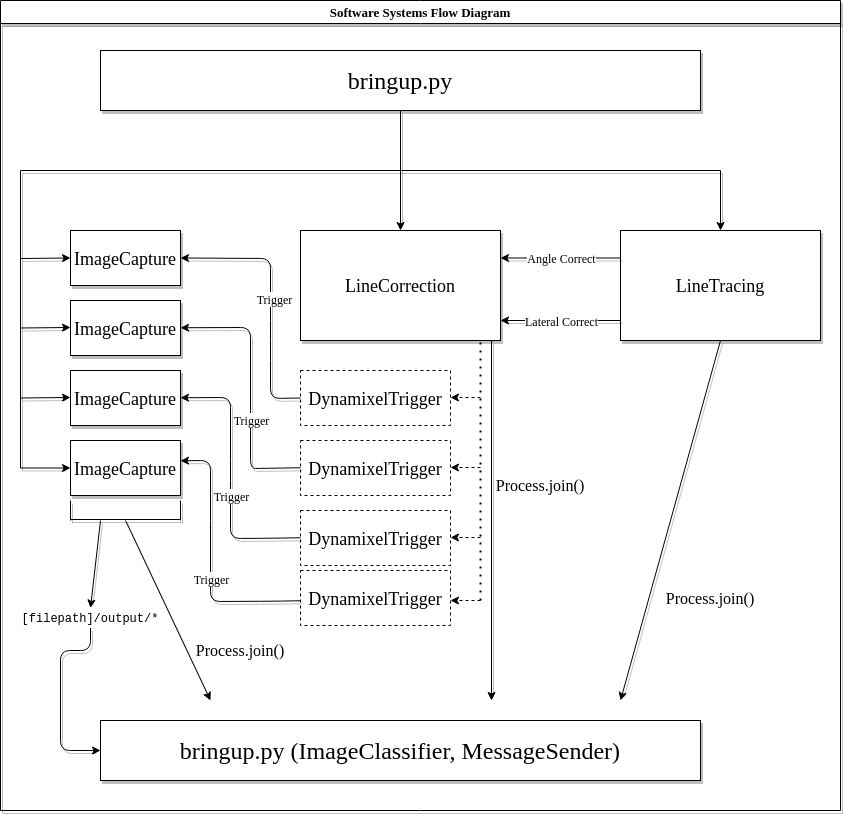

The diagram above was exported from draw.io. Its source (the exported page's mxGraphModel, read from the mxfile embedded in the PNG):
<mxGraphModel dx="1357" dy="807" grid="1" gridSize="10" guides="1" tooltips="1" connect="1" arrows="1" fold="1" page="1" pageScale="1" pageWidth="850" pageHeight="1100" math="0" shadow="0">
  <root>
    <mxCell id="0" />
    <mxCell id="1" parent="0" />
    <mxCell id="ynkqz_lX01QSGdM1yCPl-14" style="edgeStyle=orthogonalEdgeStyle;rounded=0;orthogonalLoop=1;jettySize=auto;html=1;entryX=0;entryY=0.5;entryDx=0;entryDy=0;shadow=1;" edge="1" parent="1" source="ynkqz_lX01QSGdM1yCPl-1" target="ynkqz_lX01QSGdM1yCPl-8">
      <mxGeometry relative="1" as="geometry">
        <Array as="points">
          <mxPoint x="410" y="200" />
          <mxPoint x="30" y="200" />
          <mxPoint x="30" y="498" />
        </Array>
      </mxGeometry>
    </mxCell>
    <mxCell id="ynkqz_lX01QSGdM1yCPl-1" value="&lt;font style=&quot;font-size: 24px&quot; face=&quot;Times New Roman&quot;&gt;bringup.py&lt;/font&gt;" style="rounded=0;whiteSpace=wrap;html=1;glass=0;sketch=0;shadow=1;" vertex="1" parent="1">
      <mxGeometry x="110" y="80" width="600" height="60" as="geometry" />
    </mxCell>
    <mxCell id="ynkqz_lX01QSGdM1yCPl-2" value="&lt;font style=&quot;font-size: 18px&quot; face=&quot;Times New Roman&quot;&gt;LineCorrection&lt;/font&gt;" style="rounded=0;whiteSpace=wrap;html=1;shadow=1;" vertex="1" parent="1">
      <mxGeometry x="310" y="260" width="200" height="110" as="geometry" />
    </mxCell>
    <mxCell id="ynkqz_lX01QSGdM1yCPl-4" value="&lt;font style=&quot;font-size: 18px&quot; face=&quot;Times New Roman&quot;&gt;ImageCapture&lt;/font&gt;" style="rounded=0;whiteSpace=wrap;html=1;shadow=1;" vertex="1" parent="1">
      <mxGeometry x="80" y="260" width="110" height="55" as="geometry" />
    </mxCell>
    <mxCell id="ynkqz_lX01QSGdM1yCPl-5" value="&lt;font style=&quot;font-size: 18px&quot; face=&quot;Times New Roman&quot;&gt;LineTracing&lt;/font&gt;" style="rounded=0;whiteSpace=wrap;html=1;shadow=1;" vertex="1" parent="1">
      <mxGeometry x="630" y="260" width="200" height="110" as="geometry" />
    </mxCell>
    <mxCell id="ynkqz_lX01QSGdM1yCPl-6" value="&lt;font style=&quot;font-size: 18px&quot; face=&quot;Times New Roman&quot;&gt;ImageCapture&lt;/font&gt;" style="rounded=0;whiteSpace=wrap;html=1;shadow=1;" vertex="1" parent="1">
      <mxGeometry x="80" y="330" width="110" height="55" as="geometry" />
    </mxCell>
    <mxCell id="ynkqz_lX01QSGdM1yCPl-7" value="&lt;font style=&quot;font-size: 18px&quot; face=&quot;Times New Roman&quot;&gt;ImageCapture&lt;/font&gt;" style="rounded=0;whiteSpace=wrap;html=1;shadow=1;" vertex="1" parent="1">
      <mxGeometry x="80" y="400" width="110" height="55" as="geometry" />
    </mxCell>
    <mxCell id="ynkqz_lX01QSGdM1yCPl-8" value="&lt;font style=&quot;font-size: 18px&quot; face=&quot;Times New Roman&quot;&gt;ImageCapture&lt;/font&gt;" style="rounded=0;whiteSpace=wrap;html=1;shadow=1;" vertex="1" parent="1">
      <mxGeometry x="80" y="470" width="110" height="55" as="geometry" />
    </mxCell>
    <mxCell id="ynkqz_lX01QSGdM1yCPl-15" value="" style="endArrow=classic;html=1;entryX=0;entryY=0.5;entryDx=0;entryDy=0;shadow=1;" edge="1" parent="1" target="ynkqz_lX01QSGdM1yCPl-4">
      <mxGeometry width="50" height="50" relative="1" as="geometry">
        <mxPoint x="30" y="288" as="sourcePoint" />
        <mxPoint x="440" y="360" as="targetPoint" />
        <Array as="points" />
      </mxGeometry>
    </mxCell>
    <mxCell id="ynkqz_lX01QSGdM1yCPl-16" value="" style="endArrow=classic;html=1;entryX=0;entryY=0.5;entryDx=0;entryDy=0;shadow=1;" edge="1" parent="1">
      <mxGeometry width="50" height="50" relative="1" as="geometry">
        <mxPoint x="30" y="357.5" as="sourcePoint" />
        <mxPoint x="80" y="357" as="targetPoint" />
        <Array as="points" />
      </mxGeometry>
    </mxCell>
    <mxCell id="ynkqz_lX01QSGdM1yCPl-17" value="" style="endArrow=classic;html=1;entryX=0;entryY=0.5;entryDx=0;entryDy=0;shadow=1;" edge="1" parent="1">
      <mxGeometry width="50" height="50" relative="1" as="geometry">
        <mxPoint x="30" y="427.5" as="sourcePoint" />
        <mxPoint x="80" y="427" as="targetPoint" />
        <Array as="points" />
      </mxGeometry>
    </mxCell>
    <mxCell id="ynkqz_lX01QSGdM1yCPl-18" value="" style="endArrow=classic;html=1;entryX=0.5;entryY=0;entryDx=0;entryDy=0;shadow=1;" edge="1" parent="1" target="ynkqz_lX01QSGdM1yCPl-2">
      <mxGeometry width="50" height="50" relative="1" as="geometry">
        <mxPoint x="410" y="200" as="sourcePoint" />
        <mxPoint x="520" y="180" as="targetPoint" />
      </mxGeometry>
    </mxCell>
    <mxCell id="ynkqz_lX01QSGdM1yCPl-20" value="" style="endArrow=none;html=1;rounded=0;shadow=1;" edge="1" parent="1">
      <mxGeometry width="50" height="50" relative="1" as="geometry">
        <mxPoint x="410" y="200" as="sourcePoint" />
        <mxPoint x="730" y="200" as="targetPoint" />
        <Array as="points" />
      </mxGeometry>
    </mxCell>
    <mxCell id="ynkqz_lX01QSGdM1yCPl-21" value="" style="endArrow=classic;html=1;entryX=0.5;entryY=0;entryDx=0;entryDy=0;shadow=1;" edge="1" parent="1" target="ynkqz_lX01QSGdM1yCPl-5">
      <mxGeometry width="50" height="50" relative="1" as="geometry">
        <mxPoint x="730" y="200" as="sourcePoint" />
        <mxPoint x="780" y="150" as="targetPoint" />
        <Array as="points" />
      </mxGeometry>
    </mxCell>
    <mxCell id="ynkqz_lX01QSGdM1yCPl-22" value="&lt;font style=&quot;font-size: 18px&quot; face=&quot;Times New Roman&quot;&gt;DynamixelTrigger&lt;/font&gt;" style="rounded=0;whiteSpace=wrap;html=1;dashed=1;" vertex="1" parent="1">
      <mxGeometry x="310" y="400" width="150" height="55" as="geometry" />
    </mxCell>
    <mxCell id="ynkqz_lX01QSGdM1yCPl-25" value="&lt;font style=&quot;font-size: 18px&quot; face=&quot;Times New Roman&quot;&gt;DynamixelTrigger&lt;/font&gt;" style="rounded=0;whiteSpace=wrap;html=1;dashed=1;" vertex="1" parent="1">
      <mxGeometry x="310" y="470" width="150" height="55" as="geometry" />
    </mxCell>
    <mxCell id="ynkqz_lX01QSGdM1yCPl-26" value="&lt;font style=&quot;font-size: 18px&quot; face=&quot;Times New Roman&quot;&gt;DynamixelTrigger&lt;/font&gt;" style="rounded=0;whiteSpace=wrap;html=1;dashed=1;" vertex="1" parent="1">
      <mxGeometry x="310" y="600" width="150" height="55" as="geometry" />
    </mxCell>
    <mxCell id="ynkqz_lX01QSGdM1yCPl-27" value="&lt;font style=&quot;font-size: 18px&quot; face=&quot;Times New Roman&quot;&gt;DynamixelTrigger&lt;/font&gt;" style="rounded=0;whiteSpace=wrap;html=1;dashed=1;" vertex="1" parent="1">
      <mxGeometry x="310" y="540" width="150" height="55" as="geometry" />
    </mxCell>
    <mxCell id="ynkqz_lX01QSGdM1yCPl-28" value="" style="endArrow=none;dashed=1;html=1;dashPattern=1 3;strokeWidth=2;entryX=0.9;entryY=1.018;entryDx=0;entryDy=0;entryPerimeter=0;" edge="1" parent="1" target="ynkqz_lX01QSGdM1yCPl-2">
      <mxGeometry width="50" height="50" relative="1" as="geometry">
        <mxPoint x="490" y="630" as="sourcePoint" />
        <mxPoint x="500" y="400" as="targetPoint" />
        <Array as="points">
          <mxPoint x="490" y="540" />
          <mxPoint x="490" y="440" />
        </Array>
      </mxGeometry>
    </mxCell>
    <mxCell id="ynkqz_lX01QSGdM1yCPl-29" value="" style="endArrow=classic;html=1;dashed=1;" edge="1" parent="1">
      <mxGeometry width="50" height="50" relative="1" as="geometry">
        <mxPoint x="490" y="427" as="sourcePoint" />
        <mxPoint x="460" y="427" as="targetPoint" />
      </mxGeometry>
    </mxCell>
    <mxCell id="ynkqz_lX01QSGdM1yCPl-30" value="" style="endArrow=classic;html=1;dashed=1;" edge="1" parent="1">
      <mxGeometry width="50" height="50" relative="1" as="geometry">
        <mxPoint x="490" y="497" as="sourcePoint" />
        <mxPoint x="460" y="497" as="targetPoint" />
      </mxGeometry>
    </mxCell>
    <mxCell id="ynkqz_lX01QSGdM1yCPl-31" value="" style="endArrow=classic;html=1;dashed=1;" edge="1" parent="1">
      <mxGeometry width="50" height="50" relative="1" as="geometry">
        <mxPoint x="490" y="567" as="sourcePoint" />
        <mxPoint x="460" y="567" as="targetPoint" />
      </mxGeometry>
    </mxCell>
    <mxCell id="ynkqz_lX01QSGdM1yCPl-32" value="" style="endArrow=classic;html=1;dashed=1;" edge="1" parent="1">
      <mxGeometry width="50" height="50" relative="1" as="geometry">
        <mxPoint x="490" y="630" as="sourcePoint" />
        <mxPoint x="460" y="630" as="targetPoint" />
      </mxGeometry>
    </mxCell>
    <mxCell id="ynkqz_lX01QSGdM1yCPl-37" value="" style="endArrow=none;html=1;shadow=1;" edge="1" parent="1">
      <mxGeometry width="50" height="50" relative="1" as="geometry">
        <mxPoint x="80" y="550" as="sourcePoint" />
        <mxPoint x="80" y="530" as="targetPoint" />
      </mxGeometry>
    </mxCell>
    <mxCell id="ynkqz_lX01QSGdM1yCPl-38" value="" style="endArrow=none;html=1;shadow=1;" edge="1" parent="1">
      <mxGeometry width="50" height="50" relative="1" as="geometry">
        <mxPoint x="80" y="549" as="sourcePoint" />
        <mxPoint x="190" y="549" as="targetPoint" />
      </mxGeometry>
    </mxCell>
    <mxCell id="ynkqz_lX01QSGdM1yCPl-39" value="" style="endArrow=none;html=1;shadow=1;" edge="1" parent="1">
      <mxGeometry width="50" height="50" relative="1" as="geometry">
        <mxPoint x="190" y="550" as="sourcePoint" />
        <mxPoint x="190" y="530" as="targetPoint" />
      </mxGeometry>
    </mxCell>
    <mxCell id="ynkqz_lX01QSGdM1yCPl-41" value="&lt;font style=&quot;font-size: 12px&quot; face=&quot;Courier New&quot;&gt;[filepath]/output/*&lt;/font&gt;" style="text;html=1;strokeColor=none;fillColor=none;align=center;verticalAlign=middle;whiteSpace=wrap;rounded=0;dashed=1;" vertex="1" parent="1">
      <mxGeometry x="80" y="637.5" width="40" height="20" as="geometry" />
    </mxCell>
    <mxCell id="ynkqz_lX01QSGdM1yCPl-48" value="" style="endArrow=classic;html=1;exitX=0;exitY=0.5;exitDx=0;exitDy=0;entryX=1;entryY=0.5;entryDx=0;entryDy=0;shadow=1;" edge="1" parent="1" source="ynkqz_lX01QSGdM1yCPl-22" target="ynkqz_lX01QSGdM1yCPl-4">
      <mxGeometry relative="1" as="geometry">
        <mxPoint x="210" y="330" as="sourcePoint" />
        <mxPoint x="310" y="330" as="targetPoint" />
        <Array as="points">
          <mxPoint x="280" y="428" />
          <mxPoint x="280" y="380" />
          <mxPoint x="280" y="340" />
          <mxPoint x="280" y="288" />
        </Array>
      </mxGeometry>
    </mxCell>
    <mxCell id="ynkqz_lX01QSGdM1yCPl-49" value="&lt;font style=&quot;font-size: 12px&quot; face=&quot;Times New Roman&quot;&gt;Trigger&lt;/font&gt;" style="edgeLabel;resizable=0;html=1;align=center;verticalAlign=middle;" connectable="0" vertex="1" parent="ynkqz_lX01QSGdM1yCPl-48">
      <mxGeometry relative="1" as="geometry">
        <mxPoint x="3" as="offset" />
      </mxGeometry>
    </mxCell>
    <mxCell id="ynkqz_lX01QSGdM1yCPl-50" value="" style="endArrow=classic;html=1;exitX=0;exitY=0.5;exitDx=0;exitDy=0;entryX=1;entryY=0.5;entryDx=0;entryDy=0;shadow=1;" edge="1" parent="1">
      <mxGeometry relative="1" as="geometry">
        <mxPoint x="310" y="497.25" as="sourcePoint" />
        <mxPoint x="190" y="357.25" as="targetPoint" />
        <Array as="points">
          <mxPoint x="280" y="497.75" />
          <mxPoint x="260" y="498" />
          <mxPoint x="260" y="450" />
          <mxPoint x="260" y="357" />
        </Array>
      </mxGeometry>
    </mxCell>
    <mxCell id="ynkqz_lX01QSGdM1yCPl-51" value="&lt;font style=&quot;font-size: 12px&quot; face=&quot;Times New Roman&quot;&gt;Trigger&lt;/font&gt;" style="edgeLabel;resizable=0;html=1;align=center;verticalAlign=middle;" connectable="0" vertex="1" parent="ynkqz_lX01QSGdM1yCPl-50">
      <mxGeometry relative="1" as="geometry">
        <mxPoint x="3.552713678800501e-15" y="32.989999999999995" as="offset" />
      </mxGeometry>
    </mxCell>
    <mxCell id="ynkqz_lX01QSGdM1yCPl-52" value="" style="endArrow=classic;html=1;exitX=0;exitY=0.5;exitDx=0;exitDy=0;entryX=1;entryY=0.5;entryDx=0;entryDy=0;shadow=1;" edge="1" parent="1">
      <mxGeometry relative="1" as="geometry">
        <mxPoint x="310" y="567.25" as="sourcePoint" />
        <mxPoint x="190" y="427.25" as="targetPoint" />
        <Array as="points">
          <mxPoint x="280" y="567.75" />
          <mxPoint x="240" y="568" />
          <mxPoint x="240" y="500" />
          <mxPoint x="240" y="427" />
        </Array>
      </mxGeometry>
    </mxCell>
    <mxCell id="ynkqz_lX01QSGdM1yCPl-53" value="&lt;font style=&quot;font-size: 12px&quot; face=&quot;Times New Roman&quot;&gt;Trigger&lt;/font&gt;" style="edgeLabel;resizable=0;html=1;align=center;verticalAlign=middle;" connectable="0" vertex="1" parent="ynkqz_lX01QSGdM1yCPl-52">
      <mxGeometry relative="1" as="geometry">
        <mxPoint y="17.999999999999993" as="offset" />
      </mxGeometry>
    </mxCell>
    <mxCell id="ynkqz_lX01QSGdM1yCPl-57" value="" style="endArrow=classic;html=1;exitX=0;exitY=0.5;exitDx=0;exitDy=0;entryX=1;entryY=0.5;entryDx=0;entryDy=0;shadow=1;" edge="1" parent="1">
      <mxGeometry relative="1" as="geometry">
        <mxPoint x="310" y="630.25" as="sourcePoint" />
        <mxPoint x="190" y="490.25" as="targetPoint" />
        <Array as="points">
          <mxPoint x="280" y="630.75" />
          <mxPoint x="220" y="631" />
          <mxPoint x="220" y="560" />
          <mxPoint x="220" y="490" />
        </Array>
      </mxGeometry>
    </mxCell>
    <mxCell id="ynkqz_lX01QSGdM1yCPl-58" value="&lt;font style=&quot;font-size: 12px&quot; face=&quot;Times New Roman&quot;&gt;Trigger&lt;/font&gt;" style="edgeLabel;resizable=0;html=1;align=center;verticalAlign=middle;" connectable="0" vertex="1" parent="ynkqz_lX01QSGdM1yCPl-57">
      <mxGeometry relative="1" as="geometry">
        <mxPoint y="17.999999999999993" as="offset" />
      </mxGeometry>
    </mxCell>
    <mxCell id="ynkqz_lX01QSGdM1yCPl-61" value="" style="endArrow=classic;html=1;exitX=0;exitY=0.25;exitDx=0;exitDy=0;entryX=1;entryY=0.25;entryDx=0;entryDy=0;shadow=1;" edge="1" parent="1" source="ynkqz_lX01QSGdM1yCPl-5" target="ynkqz_lX01QSGdM1yCPl-2">
      <mxGeometry relative="1" as="geometry">
        <mxPoint x="520" y="220" as="sourcePoint" />
        <mxPoint x="620" y="220" as="targetPoint" />
      </mxGeometry>
    </mxCell>
    <mxCell id="ynkqz_lX01QSGdM1yCPl-62" value="&lt;font style=&quot;font-size: 12px&quot; face=&quot;Times New Roman&quot;&gt;Angle Correct&lt;/font&gt;" style="edgeLabel;resizable=0;html=1;align=center;verticalAlign=middle;" connectable="0" vertex="1" parent="ynkqz_lX01QSGdM1yCPl-61">
      <mxGeometry relative="1" as="geometry" />
    </mxCell>
    <mxCell id="ynkqz_lX01QSGdM1yCPl-63" value="" style="endArrow=classic;html=1;exitX=0;exitY=0.25;exitDx=0;exitDy=0;entryX=1;entryY=0.25;entryDx=0;entryDy=0;shadow=1;" edge="1" parent="1">
      <mxGeometry relative="1" as="geometry">
        <mxPoint x="630" y="350" as="sourcePoint" />
        <mxPoint x="510" y="350" as="targetPoint" />
      </mxGeometry>
    </mxCell>
    <mxCell id="ynkqz_lX01QSGdM1yCPl-64" value="&lt;font style=&quot;font-size: 12px&quot; face=&quot;Times New Roman&quot;&gt;Lateral Correct&lt;/font&gt;" style="edgeLabel;resizable=0;html=1;align=center;verticalAlign=middle;" connectable="0" vertex="1" parent="ynkqz_lX01QSGdM1yCPl-63">
      <mxGeometry relative="1" as="geometry" />
    </mxCell>
    <mxCell id="ynkqz_lX01QSGdM1yCPl-67" value="&lt;font style=&quot;font-size: 24px&quot; face=&quot;Times New Roman&quot;&gt;bringup.py (ImageClassifier, MessageSender)&lt;br&gt;&lt;/font&gt;" style="rounded=0;whiteSpace=wrap;html=1;glass=0;sketch=0;shadow=1;" vertex="1" parent="1">
      <mxGeometry x="110" y="750" width="600" height="60" as="geometry" />
    </mxCell>
    <mxCell id="ynkqz_lX01QSGdM1yCPl-68" value="" style="endArrow=classic;html=1;shadow=1;" edge="1" parent="1">
      <mxGeometry width="50" height="50" relative="1" as="geometry">
        <mxPoint x="135" y="550" as="sourcePoint" />
        <mxPoint x="220" y="730" as="targetPoint" />
      </mxGeometry>
    </mxCell>
    <mxCell id="ynkqz_lX01QSGdM1yCPl-71" value="" style="endArrow=classic;html=1;shadow=1;" edge="1" parent="1">
      <mxGeometry width="50" height="50" relative="1" as="geometry">
        <mxPoint x="501" y="370" as="sourcePoint" />
        <mxPoint x="501" y="730" as="targetPoint" />
      </mxGeometry>
    </mxCell>
    <mxCell id="ynkqz_lX01QSGdM1yCPl-72" value="" style="endArrow=classic;html=1;exitX=0.5;exitY=1;exitDx=0;exitDy=0;shadow=1;" edge="1" parent="1" source="ynkqz_lX01QSGdM1yCPl-5">
      <mxGeometry width="50" height="50" relative="1" as="geometry">
        <mxPoint x="740" y="500" as="sourcePoint" />
        <mxPoint x="630" y="730" as="targetPoint" />
      </mxGeometry>
    </mxCell>
    <mxCell id="ynkqz_lX01QSGdM1yCPl-73" value="&lt;font style=&quot;font-size: 16px&quot; face=&quot;Times New Roman&quot;&gt;Process.join()&lt;/font&gt;" style="text;html=1;strokeColor=none;fillColor=none;align=center;verticalAlign=middle;whiteSpace=wrap;rounded=0;glass=0;sketch=0;" vertex="1" parent="1">
      <mxGeometry x="230" y="670" width="40" height="20" as="geometry" />
    </mxCell>
    <mxCell id="ynkqz_lX01QSGdM1yCPl-76" value="&lt;font style=&quot;font-size: 16px&quot; face=&quot;Times New Roman&quot;&gt;Process.join()&lt;/font&gt;" style="text;html=1;strokeColor=none;fillColor=none;align=center;verticalAlign=middle;whiteSpace=wrap;rounded=0;glass=0;sketch=0;" vertex="1" parent="1">
      <mxGeometry x="530" y="505" width="40" height="20" as="geometry" />
    </mxCell>
    <mxCell id="ynkqz_lX01QSGdM1yCPl-77" value="&lt;font style=&quot;font-size: 16px&quot; face=&quot;Times New Roman&quot;&gt;Process.join()&lt;/font&gt;" style="text;html=1;strokeColor=none;fillColor=none;align=center;verticalAlign=middle;whiteSpace=wrap;rounded=0;glass=0;sketch=0;shadow=0;" vertex="1" parent="1">
      <mxGeometry x="700" y="617.5" width="40" height="20" as="geometry" />
    </mxCell>
    <mxCell id="ynkqz_lX01QSGdM1yCPl-90" value="" style="endArrow=classic;html=1;entryX=0.5;entryY=0;entryDx=0;entryDy=0;shadow=1;" edge="1" parent="1" target="ynkqz_lX01QSGdM1yCPl-41">
      <mxGeometry width="50" height="50" relative="1" as="geometry">
        <mxPoint x="110" y="550" as="sourcePoint" />
        <mxPoint x="110" y="567.5" as="targetPoint" />
      </mxGeometry>
    </mxCell>
    <mxCell id="ynkqz_lX01QSGdM1yCPl-91" value="" style="endArrow=classic;html=1;exitX=0.5;exitY=1;exitDx=0;exitDy=0;shadow=1;" edge="1" parent="1" source="ynkqz_lX01QSGdM1yCPl-41">
      <mxGeometry width="50" height="50" relative="1" as="geometry">
        <mxPoint x="60" y="830" as="sourcePoint" />
        <mxPoint x="110" y="780" as="targetPoint" />
        <Array as="points">
          <mxPoint x="100" y="680" />
          <mxPoint x="70" y="680" />
          <mxPoint x="70" y="780" />
        </Array>
      </mxGeometry>
    </mxCell>
    <mxCell id="ynkqz_lX01QSGdM1yCPl-92" value="Software Systems Flow Diagram" style="swimlane;rounded=0;glass=0;sketch=0;shadow=1;fontFamily=Times New Roman;fontSize=13;" vertex="1" parent="1">
      <mxGeometry x="10" y="30" width="840" height="810" as="geometry" />
    </mxCell>
  </root>
</mxGraphModel>